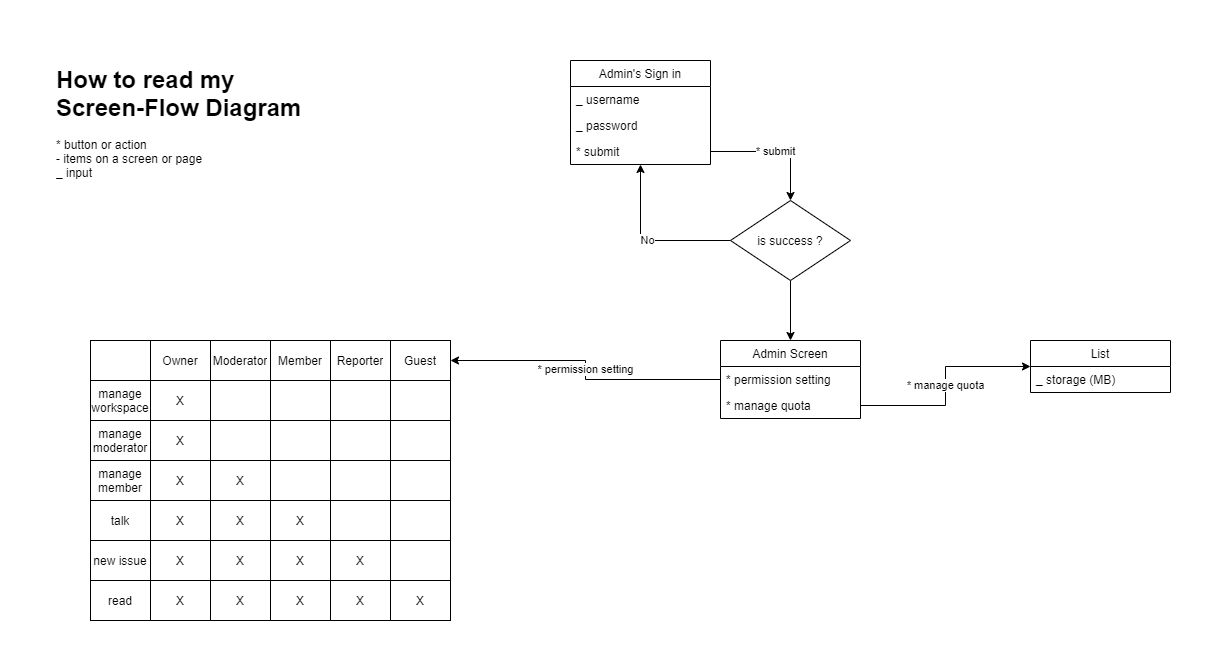

The diagram above was exported from draw.io. Its source (the exported page's mxGraphModel, read from the mxfile embedded in the PNG):
<mxGraphModel dx="1326" dy="798" grid="1" gridSize="10" guides="1" tooltips="1" connect="1" arrows="1" fold="1" page="1" pageScale="1" pageWidth="4681" pageHeight="3300" math="0" shadow="0">
  <root>
    <mxCell id="tJcpeMpkbjVWBMotQ6-d-0" />
    <mxCell id="tJcpeMpkbjVWBMotQ6-d-1" parent="tJcpeMpkbjVWBMotQ6-d-0" />
    <mxCell id="SaSFc5-FzC6ng9LPg4V4-0" value="&lt;h1&gt;How to read my Screen-Flow Diagram&lt;/h1&gt;&lt;div&gt;* button or action&lt;br&gt;&lt;/div&gt;&lt;div&gt;- items on a screen or page&lt;/div&gt;&lt;div&gt;_ input&lt;/div&gt;" style="text;html=1;strokeColor=none;fillColor=none;spacing=5;spacingTop=-20;whiteSpace=wrap;overflow=hidden;rounded=0;" parent="tJcpeMpkbjVWBMotQ6-d-1" vertex="1">
      <mxGeometry x="80.5" y="80" width="279.5" height="120" as="geometry" />
    </mxCell>
    <mxCell id="SaSFc5-FzC6ng9LPg4V4-1" value="Admin's Sign in" style="swimlane;fontStyle=0;childLayout=stackLayout;horizontal=1;startSize=26;horizontalStack=0;resizeParent=1;resizeParentMax=0;resizeLast=0;collapsible=1;marginBottom=0;" parent="tJcpeMpkbjVWBMotQ6-d-1" vertex="1">
      <mxGeometry x="600" y="80" width="140" height="104" as="geometry" />
    </mxCell>
    <mxCell id="SaSFc5-FzC6ng9LPg4V4-2" value="_ username" style="text;strokeColor=none;fillColor=none;align=left;verticalAlign=top;spacingLeft=4;spacingRight=4;overflow=hidden;rotatable=0;points=[[0,0.5],[1,0.5]];portConstraint=eastwest;" parent="SaSFc5-FzC6ng9LPg4V4-1" vertex="1">
      <mxGeometry y="26" width="140" height="26" as="geometry" />
    </mxCell>
    <mxCell id="SaSFc5-FzC6ng9LPg4V4-3" value="_ password" style="text;strokeColor=none;fillColor=none;align=left;verticalAlign=top;spacingLeft=4;spacingRight=4;overflow=hidden;rotatable=0;points=[[0,0.5],[1,0.5]];portConstraint=eastwest;" parent="SaSFc5-FzC6ng9LPg4V4-1" vertex="1">
      <mxGeometry y="52" width="140" height="26" as="geometry" />
    </mxCell>
    <mxCell id="SaSFc5-FzC6ng9LPg4V4-4" value="* submit" style="text;strokeColor=none;fillColor=none;align=left;verticalAlign=top;spacingLeft=4;spacingRight=4;overflow=hidden;rotatable=0;points=[[0,0.5],[1,0.5]];portConstraint=eastwest;" parent="SaSFc5-FzC6ng9LPg4V4-1" vertex="1">
      <mxGeometry y="78" width="140" height="26" as="geometry" />
    </mxCell>
    <mxCell id="SaSFc5-FzC6ng9LPg4V4-8" value="No" style="edgeStyle=orthogonalEdgeStyle;rounded=0;orthogonalLoop=1;jettySize=auto;html=1;strokeColor=#000000;" parent="tJcpeMpkbjVWBMotQ6-d-1" source="SaSFc5-FzC6ng9LPg4V4-6" target="SaSFc5-FzC6ng9LPg4V4-1" edge="1">
      <mxGeometry relative="1" as="geometry" />
    </mxCell>
    <mxCell id="SaSFc5-FzC6ng9LPg4V4-13" style="edgeStyle=orthogonalEdgeStyle;rounded=0;orthogonalLoop=1;jettySize=auto;html=1;strokeColor=#000000;" parent="tJcpeMpkbjVWBMotQ6-d-1" source="SaSFc5-FzC6ng9LPg4V4-6" target="SaSFc5-FzC6ng9LPg4V4-9" edge="1">
      <mxGeometry relative="1" as="geometry" />
    </mxCell>
    <mxCell id="SaSFc5-FzC6ng9LPg4V4-6" value="is success ?" style="rhombus;whiteSpace=wrap;html=1;" parent="tJcpeMpkbjVWBMotQ6-d-1" vertex="1">
      <mxGeometry x="760" y="220" width="120" height="80" as="geometry" />
    </mxCell>
    <mxCell id="SaSFc5-FzC6ng9LPg4V4-7" value="* submit" style="edgeStyle=orthogonalEdgeStyle;rounded=0;orthogonalLoop=1;jettySize=auto;html=1;entryX=0.5;entryY=0;entryDx=0;entryDy=0;strokeColor=#000000;" parent="tJcpeMpkbjVWBMotQ6-d-1" source="SaSFc5-FzC6ng9LPg4V4-4" target="SaSFc5-FzC6ng9LPg4V4-6" edge="1">
      <mxGeometry relative="1" as="geometry" />
    </mxCell>
    <mxCell id="SaSFc5-FzC6ng9LPg4V4-9" value="Admin Screen" style="swimlane;fontStyle=0;childLayout=stackLayout;horizontal=1;startSize=26;horizontalStack=0;resizeParent=1;resizeParentMax=0;resizeLast=0;collapsible=1;marginBottom=0;" parent="tJcpeMpkbjVWBMotQ6-d-1" vertex="1">
      <mxGeometry x="750" y="360" width="140" height="78" as="geometry" />
    </mxCell>
    <mxCell id="SaSFc5-FzC6ng9LPg4V4-10" value="* permission setting" style="text;strokeColor=none;fillColor=none;align=left;verticalAlign=top;spacingLeft=4;spacingRight=4;overflow=hidden;rotatable=0;points=[[0,0.5],[1,0.5]];portConstraint=eastwest;" parent="SaSFc5-FzC6ng9LPg4V4-9" vertex="1">
      <mxGeometry y="26" width="140" height="26" as="geometry" />
    </mxCell>
    <mxCell id="SaSFc5-FzC6ng9LPg4V4-65" value="* manage quota" style="text;strokeColor=none;fillColor=none;align=left;verticalAlign=top;spacingLeft=4;spacingRight=4;overflow=hidden;rotatable=0;points=[[0,0.5],[1,0.5]];portConstraint=eastwest;" parent="SaSFc5-FzC6ng9LPg4V4-9" vertex="1">
      <mxGeometry y="52" width="140" height="26" as="geometry" />
    </mxCell>
    <mxCell id="SaSFc5-FzC6ng9LPg4V4-14" value="" style="shape=table;html=1;whiteSpace=wrap;startSize=0;container=1;collapsible=0;childLayout=tableLayout;" parent="tJcpeMpkbjVWBMotQ6-d-1" vertex="1">
      <mxGeometry x="120" y="360" width="360" height="280" as="geometry" />
    </mxCell>
    <mxCell id="SaSFc5-FzC6ng9LPg4V4-15" value="" style="shape=partialRectangle;html=1;whiteSpace=wrap;collapsible=0;dropTarget=0;pointerEvents=0;fillColor=none;top=0;left=0;bottom=0;right=0;points=[[0,0.5],[1,0.5]];portConstraint=eastwest;" parent="SaSFc5-FzC6ng9LPg4V4-14" vertex="1">
      <mxGeometry width="360" height="40" as="geometry" />
    </mxCell>
    <mxCell id="SaSFc5-FzC6ng9LPg4V4-33" style="shape=partialRectangle;html=1;whiteSpace=wrap;connectable=0;fillColor=none;top=0;left=0;bottom=0;right=0;overflow=hidden;" parent="SaSFc5-FzC6ng9LPg4V4-15" vertex="1">
      <mxGeometry width="60" height="40" as="geometry" />
    </mxCell>
    <mxCell id="SaSFc5-FzC6ng9LPg4V4-30" value="Owner" style="shape=partialRectangle;html=1;whiteSpace=wrap;connectable=0;fillColor=none;top=0;left=0;bottom=0;right=0;overflow=hidden;" parent="SaSFc5-FzC6ng9LPg4V4-15" vertex="1">
      <mxGeometry x="60" width="60" height="40" as="geometry" />
    </mxCell>
    <mxCell id="SaSFc5-FzC6ng9LPg4V4-27" value="Moderator" style="shape=partialRectangle;html=1;whiteSpace=wrap;connectable=0;fillColor=none;top=0;left=0;bottom=0;right=0;overflow=hidden;" parent="SaSFc5-FzC6ng9LPg4V4-15" vertex="1">
      <mxGeometry x="120" width="60" height="40" as="geometry" />
    </mxCell>
    <mxCell id="SaSFc5-FzC6ng9LPg4V4-16" value="Member" style="shape=partialRectangle;html=1;whiteSpace=wrap;connectable=0;fillColor=none;top=0;left=0;bottom=0;right=0;overflow=hidden;" parent="SaSFc5-FzC6ng9LPg4V4-15" vertex="1">
      <mxGeometry x="180" width="60" height="40" as="geometry" />
    </mxCell>
    <mxCell id="SaSFc5-FzC6ng9LPg4V4-17" value="Reporter" style="shape=partialRectangle;html=1;whiteSpace=wrap;connectable=0;fillColor=none;top=0;left=0;bottom=0;right=0;overflow=hidden;" parent="SaSFc5-FzC6ng9LPg4V4-15" vertex="1">
      <mxGeometry x="240" width="60" height="40" as="geometry" />
    </mxCell>
    <mxCell id="SaSFc5-FzC6ng9LPg4V4-18" value="Guest" style="shape=partialRectangle;html=1;whiteSpace=wrap;connectable=0;fillColor=none;top=0;left=0;bottom=0;right=0;overflow=hidden;" parent="SaSFc5-FzC6ng9LPg4V4-15" vertex="1">
      <mxGeometry x="300" width="60" height="40" as="geometry" />
    </mxCell>
    <mxCell id="SaSFc5-FzC6ng9LPg4V4-19" value="" style="shape=partialRectangle;html=1;whiteSpace=wrap;collapsible=0;dropTarget=0;pointerEvents=0;fillColor=none;top=0;left=0;bottom=0;right=0;points=[[0,0.5],[1,0.5]];portConstraint=eastwest;" parent="SaSFc5-FzC6ng9LPg4V4-14" vertex="1">
      <mxGeometry y="40" width="360" height="40" as="geometry" />
    </mxCell>
    <mxCell id="SaSFc5-FzC6ng9LPg4V4-34" value="manage workspace" style="shape=partialRectangle;html=1;whiteSpace=wrap;connectable=0;fillColor=none;top=0;left=0;bottom=0;right=0;overflow=hidden;" parent="SaSFc5-FzC6ng9LPg4V4-19" vertex="1">
      <mxGeometry width="60" height="40" as="geometry" />
    </mxCell>
    <mxCell id="SaSFc5-FzC6ng9LPg4V4-31" value="X" style="shape=partialRectangle;html=1;whiteSpace=wrap;connectable=0;fillColor=none;top=0;left=0;bottom=0;right=0;overflow=hidden;" parent="SaSFc5-FzC6ng9LPg4V4-19" vertex="1">
      <mxGeometry x="60" width="60" height="40" as="geometry" />
    </mxCell>
    <mxCell id="SaSFc5-FzC6ng9LPg4V4-28" style="shape=partialRectangle;html=1;whiteSpace=wrap;connectable=0;fillColor=none;top=0;left=0;bottom=0;right=0;overflow=hidden;" parent="SaSFc5-FzC6ng9LPg4V4-19" vertex="1">
      <mxGeometry x="120" width="60" height="40" as="geometry" />
    </mxCell>
    <mxCell id="SaSFc5-FzC6ng9LPg4V4-20" value="" style="shape=partialRectangle;html=1;whiteSpace=wrap;connectable=0;fillColor=none;top=0;left=0;bottom=0;right=0;overflow=hidden;" parent="SaSFc5-FzC6ng9LPg4V4-19" vertex="1">
      <mxGeometry x="180" width="60" height="40" as="geometry" />
    </mxCell>
    <mxCell id="SaSFc5-FzC6ng9LPg4V4-21" value="" style="shape=partialRectangle;html=1;whiteSpace=wrap;connectable=0;fillColor=none;top=0;left=0;bottom=0;right=0;overflow=hidden;" parent="SaSFc5-FzC6ng9LPg4V4-19" vertex="1">
      <mxGeometry x="240" width="60" height="40" as="geometry" />
    </mxCell>
    <mxCell id="SaSFc5-FzC6ng9LPg4V4-22" value="" style="shape=partialRectangle;html=1;whiteSpace=wrap;connectable=0;fillColor=none;top=0;left=0;bottom=0;right=0;overflow=hidden;" parent="SaSFc5-FzC6ng9LPg4V4-19" vertex="1">
      <mxGeometry x="300" width="60" height="40" as="geometry" />
    </mxCell>
    <mxCell id="SaSFc5-FzC6ng9LPg4V4-23" value="" style="shape=partialRectangle;html=1;whiteSpace=wrap;collapsible=0;dropTarget=0;pointerEvents=0;fillColor=none;top=0;left=0;bottom=0;right=0;points=[[0,0.5],[1,0.5]];portConstraint=eastwest;" parent="SaSFc5-FzC6ng9LPg4V4-14" vertex="1">
      <mxGeometry y="80" width="360" height="40" as="geometry" />
    </mxCell>
    <mxCell id="SaSFc5-FzC6ng9LPg4V4-35" value="manage moderator" style="shape=partialRectangle;html=1;whiteSpace=wrap;connectable=0;fillColor=none;top=0;left=0;bottom=0;right=0;overflow=hidden;" parent="SaSFc5-FzC6ng9LPg4V4-23" vertex="1">
      <mxGeometry width="60" height="40" as="geometry" />
    </mxCell>
    <mxCell id="SaSFc5-FzC6ng9LPg4V4-32" value="X" style="shape=partialRectangle;html=1;whiteSpace=wrap;connectable=0;fillColor=none;top=0;left=0;bottom=0;right=0;overflow=hidden;" parent="SaSFc5-FzC6ng9LPg4V4-23" vertex="1">
      <mxGeometry x="60" width="60" height="40" as="geometry" />
    </mxCell>
    <mxCell id="SaSFc5-FzC6ng9LPg4V4-29" style="shape=partialRectangle;html=1;whiteSpace=wrap;connectable=0;fillColor=none;top=0;left=0;bottom=0;right=0;overflow=hidden;" parent="SaSFc5-FzC6ng9LPg4V4-23" vertex="1">
      <mxGeometry x="120" width="60" height="40" as="geometry" />
    </mxCell>
    <mxCell id="SaSFc5-FzC6ng9LPg4V4-24" value="" style="shape=partialRectangle;html=1;whiteSpace=wrap;connectable=0;fillColor=none;top=0;left=0;bottom=0;right=0;overflow=hidden;" parent="SaSFc5-FzC6ng9LPg4V4-23" vertex="1">
      <mxGeometry x="180" width="60" height="40" as="geometry" />
    </mxCell>
    <mxCell id="SaSFc5-FzC6ng9LPg4V4-25" value="" style="shape=partialRectangle;html=1;whiteSpace=wrap;connectable=0;fillColor=none;top=0;left=0;bottom=0;right=0;overflow=hidden;" parent="SaSFc5-FzC6ng9LPg4V4-23" vertex="1">
      <mxGeometry x="240" width="60" height="40" as="geometry" />
    </mxCell>
    <mxCell id="SaSFc5-FzC6ng9LPg4V4-26" value="" style="shape=partialRectangle;html=1;whiteSpace=wrap;connectable=0;fillColor=none;top=0;left=0;bottom=0;right=0;overflow=hidden;" parent="SaSFc5-FzC6ng9LPg4V4-23" vertex="1">
      <mxGeometry x="300" width="60" height="40" as="geometry" />
    </mxCell>
    <mxCell id="SaSFc5-FzC6ng9LPg4V4-57" style="shape=partialRectangle;html=1;whiteSpace=wrap;collapsible=0;dropTarget=0;pointerEvents=0;fillColor=none;top=0;left=0;bottom=0;right=0;points=[[0,0.5],[1,0.5]];portConstraint=eastwest;" parent="SaSFc5-FzC6ng9LPg4V4-14" vertex="1">
      <mxGeometry y="120" width="360" height="40" as="geometry" />
    </mxCell>
    <mxCell id="SaSFc5-FzC6ng9LPg4V4-58" value="manage member" style="shape=partialRectangle;html=1;whiteSpace=wrap;connectable=0;fillColor=none;top=0;left=0;bottom=0;right=0;overflow=hidden;" parent="SaSFc5-FzC6ng9LPg4V4-57" vertex="1">
      <mxGeometry width="60" height="40" as="geometry" />
    </mxCell>
    <mxCell id="SaSFc5-FzC6ng9LPg4V4-59" value="X" style="shape=partialRectangle;html=1;whiteSpace=wrap;connectable=0;fillColor=none;top=0;left=0;bottom=0;right=0;overflow=hidden;" parent="SaSFc5-FzC6ng9LPg4V4-57" vertex="1">
      <mxGeometry x="60" width="60" height="40" as="geometry" />
    </mxCell>
    <mxCell id="SaSFc5-FzC6ng9LPg4V4-60" value="X" style="shape=partialRectangle;html=1;whiteSpace=wrap;connectable=0;fillColor=none;top=0;left=0;bottom=0;right=0;overflow=hidden;" parent="SaSFc5-FzC6ng9LPg4V4-57" vertex="1">
      <mxGeometry x="120" width="60" height="40" as="geometry" />
    </mxCell>
    <mxCell id="SaSFc5-FzC6ng9LPg4V4-61" style="shape=partialRectangle;html=1;whiteSpace=wrap;connectable=0;fillColor=none;top=0;left=0;bottom=0;right=0;overflow=hidden;" parent="SaSFc5-FzC6ng9LPg4V4-57" vertex="1">
      <mxGeometry x="180" width="60" height="40" as="geometry" />
    </mxCell>
    <mxCell id="SaSFc5-FzC6ng9LPg4V4-62" style="shape=partialRectangle;html=1;whiteSpace=wrap;connectable=0;fillColor=none;top=0;left=0;bottom=0;right=0;overflow=hidden;" parent="SaSFc5-FzC6ng9LPg4V4-57" vertex="1">
      <mxGeometry x="240" width="60" height="40" as="geometry" />
    </mxCell>
    <mxCell id="SaSFc5-FzC6ng9LPg4V4-63" style="shape=partialRectangle;html=1;whiteSpace=wrap;connectable=0;fillColor=none;top=0;left=0;bottom=0;right=0;overflow=hidden;" parent="SaSFc5-FzC6ng9LPg4V4-57" vertex="1">
      <mxGeometry x="300" width="60" height="40" as="geometry" />
    </mxCell>
    <mxCell id="SaSFc5-FzC6ng9LPg4V4-50" style="shape=partialRectangle;html=1;whiteSpace=wrap;collapsible=0;dropTarget=0;pointerEvents=0;fillColor=none;top=0;left=0;bottom=0;right=0;points=[[0,0.5],[1,0.5]];portConstraint=eastwest;" parent="SaSFc5-FzC6ng9LPg4V4-14" vertex="1">
      <mxGeometry y="160" width="360" height="40" as="geometry" />
    </mxCell>
    <mxCell id="SaSFc5-FzC6ng9LPg4V4-51" value="talk" style="shape=partialRectangle;html=1;whiteSpace=wrap;connectable=0;fillColor=none;top=0;left=0;bottom=0;right=0;overflow=hidden;" parent="SaSFc5-FzC6ng9LPg4V4-50" vertex="1">
      <mxGeometry width="60" height="40" as="geometry" />
    </mxCell>
    <mxCell id="SaSFc5-FzC6ng9LPg4V4-52" value="X" style="shape=partialRectangle;html=1;whiteSpace=wrap;connectable=0;fillColor=none;top=0;left=0;bottom=0;right=0;overflow=hidden;" parent="SaSFc5-FzC6ng9LPg4V4-50" vertex="1">
      <mxGeometry x="60" width="60" height="40" as="geometry" />
    </mxCell>
    <mxCell id="SaSFc5-FzC6ng9LPg4V4-53" value="X" style="shape=partialRectangle;html=1;whiteSpace=wrap;connectable=0;fillColor=none;top=0;left=0;bottom=0;right=0;overflow=hidden;" parent="SaSFc5-FzC6ng9LPg4V4-50" vertex="1">
      <mxGeometry x="120" width="60" height="40" as="geometry" />
    </mxCell>
    <mxCell id="SaSFc5-FzC6ng9LPg4V4-54" value="X" style="shape=partialRectangle;html=1;whiteSpace=wrap;connectable=0;fillColor=none;top=0;left=0;bottom=0;right=0;overflow=hidden;" parent="SaSFc5-FzC6ng9LPg4V4-50" vertex="1">
      <mxGeometry x="180" width="60" height="40" as="geometry" />
    </mxCell>
    <mxCell id="SaSFc5-FzC6ng9LPg4V4-55" style="shape=partialRectangle;html=1;whiteSpace=wrap;connectable=0;fillColor=none;top=0;left=0;bottom=0;right=0;overflow=hidden;" parent="SaSFc5-FzC6ng9LPg4V4-50" vertex="1">
      <mxGeometry x="240" width="60" height="40" as="geometry" />
    </mxCell>
    <mxCell id="SaSFc5-FzC6ng9LPg4V4-56" style="shape=partialRectangle;html=1;whiteSpace=wrap;connectable=0;fillColor=none;top=0;left=0;bottom=0;right=0;overflow=hidden;" parent="SaSFc5-FzC6ng9LPg4V4-50" vertex="1">
      <mxGeometry x="300" width="60" height="40" as="geometry" />
    </mxCell>
    <mxCell id="SaSFc5-FzC6ng9LPg4V4-43" style="shape=partialRectangle;html=1;whiteSpace=wrap;collapsible=0;dropTarget=0;pointerEvents=0;fillColor=none;top=0;left=0;bottom=0;right=0;points=[[0,0.5],[1,0.5]];portConstraint=eastwest;" parent="SaSFc5-FzC6ng9LPg4V4-14" vertex="1">
      <mxGeometry y="200" width="360" height="40" as="geometry" />
    </mxCell>
    <mxCell id="SaSFc5-FzC6ng9LPg4V4-44" value="new issue" style="shape=partialRectangle;html=1;whiteSpace=wrap;connectable=0;fillColor=none;top=0;left=0;bottom=0;right=0;overflow=hidden;" parent="SaSFc5-FzC6ng9LPg4V4-43" vertex="1">
      <mxGeometry width="60" height="40" as="geometry" />
    </mxCell>
    <mxCell id="SaSFc5-FzC6ng9LPg4V4-45" value="X" style="shape=partialRectangle;html=1;whiteSpace=wrap;connectable=0;fillColor=none;top=0;left=0;bottom=0;right=0;overflow=hidden;" parent="SaSFc5-FzC6ng9LPg4V4-43" vertex="1">
      <mxGeometry x="60" width="60" height="40" as="geometry" />
    </mxCell>
    <mxCell id="SaSFc5-FzC6ng9LPg4V4-46" value="X" style="shape=partialRectangle;html=1;whiteSpace=wrap;connectable=0;fillColor=none;top=0;left=0;bottom=0;right=0;overflow=hidden;" parent="SaSFc5-FzC6ng9LPg4V4-43" vertex="1">
      <mxGeometry x="120" width="60" height="40" as="geometry" />
    </mxCell>
    <mxCell id="SaSFc5-FzC6ng9LPg4V4-47" value="X" style="shape=partialRectangle;html=1;whiteSpace=wrap;connectable=0;fillColor=none;top=0;left=0;bottom=0;right=0;overflow=hidden;" parent="SaSFc5-FzC6ng9LPg4V4-43" vertex="1">
      <mxGeometry x="180" width="60" height="40" as="geometry" />
    </mxCell>
    <mxCell id="SaSFc5-FzC6ng9LPg4V4-48" value="X" style="shape=partialRectangle;html=1;whiteSpace=wrap;connectable=0;fillColor=none;top=0;left=0;bottom=0;right=0;overflow=hidden;" parent="SaSFc5-FzC6ng9LPg4V4-43" vertex="1">
      <mxGeometry x="240" width="60" height="40" as="geometry" />
    </mxCell>
    <mxCell id="SaSFc5-FzC6ng9LPg4V4-49" style="shape=partialRectangle;html=1;whiteSpace=wrap;connectable=0;fillColor=none;top=0;left=0;bottom=0;right=0;overflow=hidden;" parent="SaSFc5-FzC6ng9LPg4V4-43" vertex="1">
      <mxGeometry x="300" width="60" height="40" as="geometry" />
    </mxCell>
    <mxCell id="SaSFc5-FzC6ng9LPg4V4-36" style="shape=partialRectangle;html=1;whiteSpace=wrap;collapsible=0;dropTarget=0;pointerEvents=0;fillColor=none;top=0;left=0;bottom=0;right=0;points=[[0,0.5],[1,0.5]];portConstraint=eastwest;" parent="SaSFc5-FzC6ng9LPg4V4-14" vertex="1">
      <mxGeometry y="240" width="360" height="40" as="geometry" />
    </mxCell>
    <mxCell id="SaSFc5-FzC6ng9LPg4V4-37" value="read" style="shape=partialRectangle;html=1;whiteSpace=wrap;connectable=0;fillColor=none;top=0;left=0;bottom=0;right=0;overflow=hidden;" parent="SaSFc5-FzC6ng9LPg4V4-36" vertex="1">
      <mxGeometry width="60" height="40" as="geometry" />
    </mxCell>
    <mxCell id="SaSFc5-FzC6ng9LPg4V4-38" value="X" style="shape=partialRectangle;html=1;whiteSpace=wrap;connectable=0;fillColor=none;top=0;left=0;bottom=0;right=0;overflow=hidden;" parent="SaSFc5-FzC6ng9LPg4V4-36" vertex="1">
      <mxGeometry x="60" width="60" height="40" as="geometry" />
    </mxCell>
    <mxCell id="SaSFc5-FzC6ng9LPg4V4-39" value="X" style="shape=partialRectangle;html=1;whiteSpace=wrap;connectable=0;fillColor=none;top=0;left=0;bottom=0;right=0;overflow=hidden;" parent="SaSFc5-FzC6ng9LPg4V4-36" vertex="1">
      <mxGeometry x="120" width="60" height="40" as="geometry" />
    </mxCell>
    <mxCell id="SaSFc5-FzC6ng9LPg4V4-40" value="X" style="shape=partialRectangle;html=1;whiteSpace=wrap;connectable=0;fillColor=none;top=0;left=0;bottom=0;right=0;overflow=hidden;" parent="SaSFc5-FzC6ng9LPg4V4-36" vertex="1">
      <mxGeometry x="180" width="60" height="40" as="geometry" />
    </mxCell>
    <mxCell id="SaSFc5-FzC6ng9LPg4V4-41" value="X" style="shape=partialRectangle;html=1;whiteSpace=wrap;connectable=0;fillColor=none;top=0;left=0;bottom=0;right=0;overflow=hidden;" parent="SaSFc5-FzC6ng9LPg4V4-36" vertex="1">
      <mxGeometry x="240" width="60" height="40" as="geometry" />
    </mxCell>
    <mxCell id="SaSFc5-FzC6ng9LPg4V4-42" value="X" style="shape=partialRectangle;html=1;whiteSpace=wrap;connectable=0;fillColor=none;top=0;left=0;bottom=0;right=0;overflow=hidden;" parent="SaSFc5-FzC6ng9LPg4V4-36" vertex="1">
      <mxGeometry x="300" width="60" height="40" as="geometry" />
    </mxCell>
    <mxCell id="SaSFc5-FzC6ng9LPg4V4-64" value="* permission setting" style="edgeStyle=orthogonalEdgeStyle;rounded=0;orthogonalLoop=1;jettySize=auto;html=1;strokeColor=#000000;" parent="tJcpeMpkbjVWBMotQ6-d-1" source="SaSFc5-FzC6ng9LPg4V4-10" target="SaSFc5-FzC6ng9LPg4V4-15" edge="1">
      <mxGeometry relative="1" as="geometry" />
    </mxCell>
    <mxCell id="SaSFc5-FzC6ng9LPg4V4-66" value="List" style="swimlane;fontStyle=0;childLayout=stackLayout;horizontal=1;startSize=26;horizontalStack=0;resizeParent=1;resizeParentMax=0;resizeLast=0;collapsible=1;marginBottom=0;" parent="tJcpeMpkbjVWBMotQ6-d-1" vertex="1">
      <mxGeometry x="1060" y="360" width="140" height="52" as="geometry" />
    </mxCell>
    <mxCell id="SaSFc5-FzC6ng9LPg4V4-67" value="_ storage (MB)" style="text;strokeColor=none;fillColor=none;align=left;verticalAlign=top;spacingLeft=4;spacingRight=4;overflow=hidden;rotatable=0;points=[[0,0.5],[1,0.5]];portConstraint=eastwest;" parent="SaSFc5-FzC6ng9LPg4V4-66" vertex="1">
      <mxGeometry y="26" width="140" height="26" as="geometry" />
    </mxCell>
    <mxCell id="SaSFc5-FzC6ng9LPg4V4-71" value="* manage quota" style="edgeStyle=orthogonalEdgeStyle;rounded=0;orthogonalLoop=1;jettySize=auto;html=1;strokeColor=#000000;" parent="tJcpeMpkbjVWBMotQ6-d-1" source="SaSFc5-FzC6ng9LPg4V4-65" target="SaSFc5-FzC6ng9LPg4V4-66" edge="1">
      <mxGeometry relative="1" as="geometry" />
    </mxCell>
  </root>
</mxGraphModel>